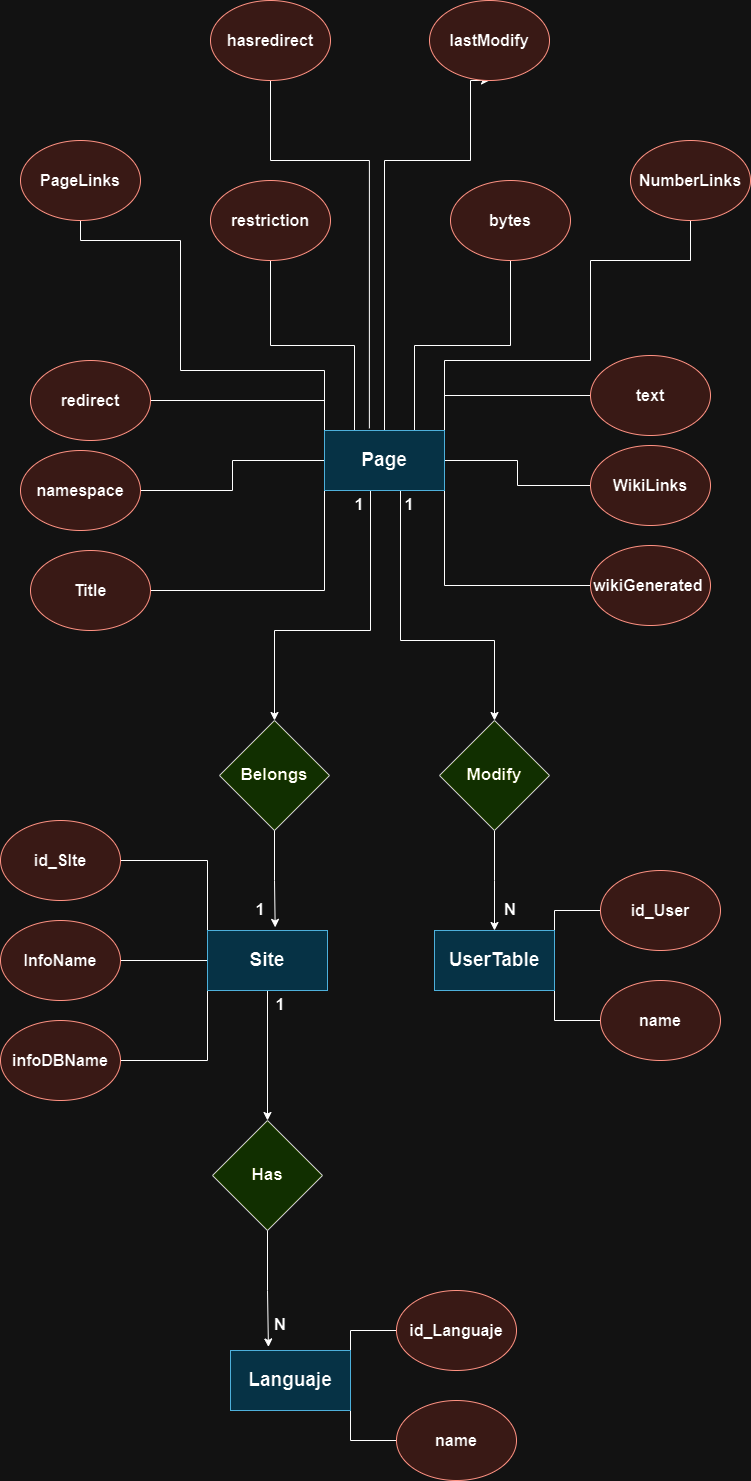

The diagram above was exported from draw.io. Its source (the exported page's mxGraphModel, read from the mxfile embedded in the PNG):
<mxGraphModel dx="1397" dy="1908" grid="1" gridSize="10" guides="1" tooltips="1" connect="1" arrows="1" fold="1" page="1" pageScale="1" pageWidth="827" pageHeight="1169" math="0" shadow="0">
  <root>
    <mxCell id="0" />
    <mxCell id="1" parent="0" />
    <mxCell id="AmrUZCF8bca8XdZr6uYh-9" style="edgeStyle=orthogonalEdgeStyle;rounded=0;orthogonalLoop=1;jettySize=auto;html=1;exitX=0.25;exitY=0;exitDx=0;exitDy=0;entryX=0.5;entryY=1;entryDx=0;entryDy=0;endArrow=none;endFill=0;" edge="1" parent="1" source="AmrUZCF8bca8XdZr6uYh-1" target="AmrUZCF8bca8XdZr6uYh-5">
      <mxGeometry relative="1" as="geometry" />
    </mxCell>
    <mxCell id="AmrUZCF8bca8XdZr6uYh-10" style="edgeStyle=orthogonalEdgeStyle;rounded=0;orthogonalLoop=1;jettySize=auto;html=1;entryX=0.5;entryY=1;entryDx=0;entryDy=0;endArrow=none;endFill=0;exitX=0.374;exitY=-0.036;exitDx=0;exitDy=0;exitPerimeter=0;" edge="1" parent="1" source="AmrUZCF8bca8XdZr6uYh-1" target="AmrUZCF8bca8XdZr6uYh-6">
      <mxGeometry relative="1" as="geometry">
        <Array as="points">
          <mxPoint x="399" y="-30" />
          <mxPoint x="300" y="-30" />
        </Array>
      </mxGeometry>
    </mxCell>
    <mxCell id="AmrUZCF8bca8XdZr6uYh-11" style="edgeStyle=orthogonalEdgeStyle;rounded=0;orthogonalLoop=1;jettySize=auto;html=1;exitX=0.75;exitY=0;exitDx=0;exitDy=0;entryX=0.5;entryY=1;entryDx=0;entryDy=0;endArrow=none;endFill=0;" edge="1" parent="1" source="AmrUZCF8bca8XdZr6uYh-1" target="AmrUZCF8bca8XdZr6uYh-7">
      <mxGeometry relative="1" as="geometry" />
    </mxCell>
    <mxCell id="AmrUZCF8bca8XdZr6uYh-12" style="edgeStyle=orthogonalEdgeStyle;rounded=0;orthogonalLoop=1;jettySize=auto;html=1;exitX=0;exitY=0;exitDx=0;exitDy=0;entryX=1;entryY=0.5;entryDx=0;entryDy=0;endArrow=none;endFill=0;" edge="1" parent="1" source="AmrUZCF8bca8XdZr6uYh-1" target="AmrUZCF8bca8XdZr6uYh-2">
      <mxGeometry relative="1" as="geometry" />
    </mxCell>
    <mxCell id="AmrUZCF8bca8XdZr6uYh-13" style="edgeStyle=orthogonalEdgeStyle;rounded=0;orthogonalLoop=1;jettySize=auto;html=1;entryX=1;entryY=0.5;entryDx=0;entryDy=0;endArrow=none;endFill=0;" edge="1" parent="1" source="AmrUZCF8bca8XdZr6uYh-1" target="AmrUZCF8bca8XdZr6uYh-3">
      <mxGeometry relative="1" as="geometry" />
    </mxCell>
    <mxCell id="AmrUZCF8bca8XdZr6uYh-14" style="edgeStyle=orthogonalEdgeStyle;rounded=0;orthogonalLoop=1;jettySize=auto;html=1;exitX=0;exitY=1;exitDx=0;exitDy=0;entryX=1;entryY=0.5;entryDx=0;entryDy=0;endArrow=none;endFill=0;" edge="1" parent="1" source="AmrUZCF8bca8XdZr6uYh-1" target="AmrUZCF8bca8XdZr6uYh-4">
      <mxGeometry relative="1" as="geometry" />
    </mxCell>
    <mxCell id="AmrUZCF8bca8XdZr6uYh-22" style="edgeStyle=orthogonalEdgeStyle;rounded=0;orthogonalLoop=1;jettySize=auto;html=1;exitX=1;exitY=0;exitDx=0;exitDy=0;entryX=0;entryY=0.5;entryDx=0;entryDy=0;endArrow=none;endFill=0;" edge="1" parent="1" source="AmrUZCF8bca8XdZr6uYh-1" target="AmrUZCF8bca8XdZr6uYh-19">
      <mxGeometry relative="1" as="geometry" />
    </mxCell>
    <mxCell id="AmrUZCF8bca8XdZr6uYh-23" style="edgeStyle=orthogonalEdgeStyle;rounded=0;orthogonalLoop=1;jettySize=auto;html=1;exitX=1;exitY=0.5;exitDx=0;exitDy=0;endArrow=none;endFill=0;" edge="1" parent="1" source="AmrUZCF8bca8XdZr6uYh-1" target="AmrUZCF8bca8XdZr6uYh-20">
      <mxGeometry relative="1" as="geometry" />
    </mxCell>
    <mxCell id="AmrUZCF8bca8XdZr6uYh-24" style="edgeStyle=orthogonalEdgeStyle;rounded=0;orthogonalLoop=1;jettySize=auto;html=1;exitX=1;exitY=1;exitDx=0;exitDy=0;entryX=0;entryY=0.5;entryDx=0;entryDy=0;endArrow=none;endFill=0;" edge="1" parent="1" source="AmrUZCF8bca8XdZr6uYh-1" target="AmrUZCF8bca8XdZr6uYh-21">
      <mxGeometry relative="1" as="geometry" />
    </mxCell>
    <mxCell id="AmrUZCF8bca8XdZr6uYh-25" style="edgeStyle=orthogonalEdgeStyle;rounded=0;orthogonalLoop=1;jettySize=auto;html=1;exitX=0;exitY=0;exitDx=0;exitDy=0;entryX=0.5;entryY=1;entryDx=0;entryDy=0;endArrow=none;endFill=0;" edge="1" parent="1" source="AmrUZCF8bca8XdZr6uYh-1" target="AmrUZCF8bca8XdZr6uYh-28">
      <mxGeometry relative="1" as="geometry">
        <mxPoint x="130" y="50" as="targetPoint" />
        <Array as="points">
          <mxPoint x="354" y="180" />
          <mxPoint x="210" y="180" />
          <mxPoint x="210" y="50" />
          <mxPoint x="110" y="50" />
        </Array>
      </mxGeometry>
    </mxCell>
    <mxCell id="AmrUZCF8bca8XdZr6uYh-26" style="edgeStyle=orthogonalEdgeStyle;rounded=0;orthogonalLoop=1;jettySize=auto;html=1;exitX=1;exitY=0;exitDx=0;exitDy=0;entryX=0.5;entryY=1;entryDx=0;entryDy=0;endArrow=none;endFill=0;" edge="1" parent="1" source="AmrUZCF8bca8XdZr6uYh-1" target="AmrUZCF8bca8XdZr6uYh-29">
      <mxGeometry relative="1" as="geometry">
        <mxPoint x="670" y="50" as="targetPoint" />
        <Array as="points">
          <mxPoint x="474" y="170" />
          <mxPoint x="620" y="170" />
          <mxPoint x="620" y="70" />
          <mxPoint x="720" y="70" />
        </Array>
      </mxGeometry>
    </mxCell>
    <mxCell id="AmrUZCF8bca8XdZr6uYh-39" style="edgeStyle=orthogonalEdgeStyle;rounded=0;orthogonalLoop=1;jettySize=auto;html=1;exitX=0.25;exitY=1;exitDx=0;exitDy=0;entryX=0.5;entryY=0;entryDx=0;entryDy=0;" edge="1" parent="1" source="AmrUZCF8bca8XdZr6uYh-1" target="AmrUZCF8bca8XdZr6uYh-30">
      <mxGeometry relative="1" as="geometry">
        <Array as="points">
          <mxPoint x="400" y="300" />
          <mxPoint x="400" y="440" />
          <mxPoint x="304" y="440" />
        </Array>
      </mxGeometry>
    </mxCell>
    <mxCell id="AmrUZCF8bca8XdZr6uYh-41" style="edgeStyle=orthogonalEdgeStyle;rounded=0;orthogonalLoop=1;jettySize=auto;html=1;exitX=0.75;exitY=1;exitDx=0;exitDy=0;entryX=0.5;entryY=0;entryDx=0;entryDy=0;" edge="1" parent="1" source="AmrUZCF8bca8XdZr6uYh-1" target="AmrUZCF8bca8XdZr6uYh-31">
      <mxGeometry relative="1" as="geometry">
        <Array as="points">
          <mxPoint x="430" y="300" />
          <mxPoint x="430" y="450" />
          <mxPoint x="524" y="450" />
        </Array>
      </mxGeometry>
    </mxCell>
    <mxCell id="AmrUZCF8bca8XdZr6uYh-63" style="edgeStyle=orthogonalEdgeStyle;rounded=0;orthogonalLoop=1;jettySize=auto;html=1;entryX=0.5;entryY=1;entryDx=0;entryDy=0;" edge="1" parent="1" source="AmrUZCF8bca8XdZr6uYh-1" target="AmrUZCF8bca8XdZr6uYh-64">
      <mxGeometry relative="1" as="geometry">
        <mxPoint x="450" y="-120" as="targetPoint" />
        <Array as="points">
          <mxPoint x="414" y="-30" />
          <mxPoint x="500" y="-30" />
        </Array>
      </mxGeometry>
    </mxCell>
    <mxCell id="AmrUZCF8bca8XdZr6uYh-1" value="&lt;font style=&quot;font-size: 19px;&quot;&gt;&lt;b&gt;Page&lt;/b&gt;&lt;/font&gt;" style="rounded=0;whiteSpace=wrap;html=1;fillColor=#b1ddf0;strokeColor=#10739e;" vertex="1" parent="1">
      <mxGeometry x="354" y="240" width="120" height="60" as="geometry" />
    </mxCell>
    <mxCell id="AmrUZCF8bca8XdZr6uYh-2" value="&lt;font size=&quot;1&quot; style=&quot;&quot;&gt;&lt;b style=&quot;font-size: 16px;&quot;&gt;redirect&lt;/b&gt;&lt;/font&gt;" style="ellipse;whiteSpace=wrap;html=1;fillColor=#fad9d5;strokeColor=#ae4132;" vertex="1" parent="1">
      <mxGeometry x="60" y="170" width="120" height="80" as="geometry" />
    </mxCell>
    <mxCell id="AmrUZCF8bca8XdZr6uYh-3" value="&lt;font size=&quot;1&quot; style=&quot;&quot;&gt;&lt;b style=&quot;font-size: 16px;&quot;&gt;namespace&lt;/b&gt;&lt;/font&gt;" style="ellipse;whiteSpace=wrap;html=1;fillColor=#fad9d5;strokeColor=#ae4132;" vertex="1" parent="1">
      <mxGeometry x="50" y="260" width="120" height="80" as="geometry" />
    </mxCell>
    <mxCell id="AmrUZCF8bca8XdZr6uYh-4" value="&lt;font size=&quot;1&quot; style=&quot;&quot;&gt;&lt;b style=&quot;font-size: 16px;&quot;&gt;Title&lt;/b&gt;&lt;/font&gt;" style="ellipse;whiteSpace=wrap;html=1;fillColor=#fad9d5;strokeColor=#ae4132;" vertex="1" parent="1">
      <mxGeometry x="60" y="360" width="120" height="80" as="geometry" />
    </mxCell>
    <mxCell id="AmrUZCF8bca8XdZr6uYh-5" value="&lt;font size=&quot;1&quot; style=&quot;&quot;&gt;&lt;b style=&quot;font-size: 16px;&quot;&gt;restriction&lt;/b&gt;&lt;/font&gt;" style="ellipse;whiteSpace=wrap;html=1;fillColor=#fad9d5;strokeColor=#ae4132;" vertex="1" parent="1">
      <mxGeometry x="240" y="-10" width="120" height="80" as="geometry" />
    </mxCell>
    <mxCell id="AmrUZCF8bca8XdZr6uYh-6" value="&lt;font size=&quot;1&quot; style=&quot;&quot;&gt;&lt;b style=&quot;font-size: 16px;&quot;&gt;hasredirect&lt;/b&gt;&lt;/font&gt;" style="ellipse;whiteSpace=wrap;html=1;fillColor=#fad9d5;strokeColor=#ae4132;" vertex="1" parent="1">
      <mxGeometry x="240" y="-190" width="120" height="80" as="geometry" />
    </mxCell>
    <mxCell id="AmrUZCF8bca8XdZr6uYh-7" value="&lt;span style=&quot;font-size: 16px;&quot;&gt;&lt;b&gt;bytes&lt;/b&gt;&lt;/span&gt;" style="ellipse;whiteSpace=wrap;html=1;fillColor=#fad9d5;strokeColor=#ae4132;" vertex="1" parent="1">
      <mxGeometry x="480" y="-10" width="120" height="80" as="geometry" />
    </mxCell>
    <mxCell id="AmrUZCF8bca8XdZr6uYh-19" value="&lt;font size=&quot;1&quot; style=&quot;&quot;&gt;&lt;b style=&quot;font-size: 16px;&quot;&gt;text&lt;/b&gt;&lt;/font&gt;" style="ellipse;whiteSpace=wrap;html=1;fillColor=#fad9d5;strokeColor=#ae4132;" vertex="1" parent="1">
      <mxGeometry x="620" y="165" width="120" height="80" as="geometry" />
    </mxCell>
    <mxCell id="AmrUZCF8bca8XdZr6uYh-20" value="&lt;font size=&quot;1&quot; style=&quot;&quot;&gt;&lt;b style=&quot;font-size: 16px;&quot;&gt;WikiLinks&lt;/b&gt;&lt;/font&gt;" style="ellipse;whiteSpace=wrap;html=1;fillColor=#fad9d5;strokeColor=#ae4132;" vertex="1" parent="1">
      <mxGeometry x="620" y="255" width="120" height="80" as="geometry" />
    </mxCell>
    <mxCell id="AmrUZCF8bca8XdZr6uYh-21" value="&lt;b&gt;&lt;font style=&quot;font-size: 16px;&quot;&gt;wikiGenerated&amp;nbsp;&lt;/font&gt;&lt;/b&gt;" style="ellipse;whiteSpace=wrap;html=1;fillColor=#fad9d5;strokeColor=#ae4132;" vertex="1" parent="1">
      <mxGeometry x="620" y="355" width="120" height="80" as="geometry" />
    </mxCell>
    <mxCell id="AmrUZCF8bca8XdZr6uYh-28" value="&lt;font size=&quot;1&quot; style=&quot;&quot;&gt;&lt;b style=&quot;font-size: 16px;&quot;&gt;PageLinks&lt;/b&gt;&lt;/font&gt;" style="ellipse;whiteSpace=wrap;html=1;fillColor=#fad9d5;strokeColor=#ae4132;" vertex="1" parent="1">
      <mxGeometry x="50" y="-50" width="120" height="80" as="geometry" />
    </mxCell>
    <mxCell id="AmrUZCF8bca8XdZr6uYh-29" value="&lt;span style=&quot;font-size: 16px;&quot;&gt;&lt;b&gt;NumberLinks&lt;/b&gt;&lt;/span&gt;" style="ellipse;whiteSpace=wrap;html=1;fillColor=#fad9d5;strokeColor=#ae4132;" vertex="1" parent="1">
      <mxGeometry x="660" y="-50" width="120" height="80" as="geometry" />
    </mxCell>
    <mxCell id="AmrUZCF8bca8XdZr6uYh-30" value="Belongs" style="rhombus;whiteSpace=wrap;html=1;fillColor=#cdeb8b;strokeColor=#36393d;fontSize=17;fontStyle=1" vertex="1" parent="1">
      <mxGeometry x="249" y="530" width="110" height="110" as="geometry" />
    </mxCell>
    <mxCell id="AmrUZCF8bca8XdZr6uYh-42" style="edgeStyle=orthogonalEdgeStyle;rounded=0;orthogonalLoop=1;jettySize=auto;html=1;exitX=0.5;exitY=1;exitDx=0;exitDy=0;" edge="1" parent="1" source="AmrUZCF8bca8XdZr6uYh-31">
      <mxGeometry relative="1" as="geometry">
        <mxPoint x="524" y="740" as="targetPoint" />
      </mxGeometry>
    </mxCell>
    <mxCell id="AmrUZCF8bca8XdZr6uYh-31" value="Modify" style="rhombus;whiteSpace=wrap;html=1;fillColor=#cdeb8b;strokeColor=#36393d;fontSize=17;fontStyle=1" vertex="1" parent="1">
      <mxGeometry x="469" y="530" width="110" height="110" as="geometry" />
    </mxCell>
    <mxCell id="AmrUZCF8bca8XdZr6uYh-36" style="edgeStyle=orthogonalEdgeStyle;rounded=0;orthogonalLoop=1;jettySize=auto;html=1;exitX=0;exitY=0;exitDx=0;exitDy=0;entryX=1;entryY=0.5;entryDx=0;entryDy=0;endArrow=none;endFill=0;" edge="1" parent="1" source="AmrUZCF8bca8XdZr6uYh-32" target="AmrUZCF8bca8XdZr6uYh-33">
      <mxGeometry relative="1" as="geometry" />
    </mxCell>
    <mxCell id="AmrUZCF8bca8XdZr6uYh-37" style="edgeStyle=orthogonalEdgeStyle;rounded=0;orthogonalLoop=1;jettySize=auto;html=1;exitX=0;exitY=0.5;exitDx=0;exitDy=0;endArrow=none;endFill=0;" edge="1" parent="1" source="AmrUZCF8bca8XdZr6uYh-32" target="AmrUZCF8bca8XdZr6uYh-34">
      <mxGeometry relative="1" as="geometry" />
    </mxCell>
    <mxCell id="AmrUZCF8bca8XdZr6uYh-38" style="edgeStyle=orthogonalEdgeStyle;rounded=0;orthogonalLoop=1;jettySize=auto;html=1;exitX=0;exitY=1;exitDx=0;exitDy=0;entryX=1;entryY=0.5;entryDx=0;entryDy=0;endArrow=none;endFill=0;" edge="1" parent="1" source="AmrUZCF8bca8XdZr6uYh-32" target="AmrUZCF8bca8XdZr6uYh-35">
      <mxGeometry relative="1" as="geometry" />
    </mxCell>
    <mxCell id="AmrUZCF8bca8XdZr6uYh-50" style="edgeStyle=orthogonalEdgeStyle;rounded=0;orthogonalLoop=1;jettySize=auto;html=1;exitX=0.5;exitY=1;exitDx=0;exitDy=0;entryX=0.5;entryY=0;entryDx=0;entryDy=0;" edge="1" parent="1" source="AmrUZCF8bca8XdZr6uYh-32" target="AmrUZCF8bca8XdZr6uYh-49">
      <mxGeometry relative="1" as="geometry" />
    </mxCell>
    <mxCell id="AmrUZCF8bca8XdZr6uYh-32" value="&lt;font style=&quot;font-size: 19px;&quot;&gt;&lt;b&gt;Site&lt;/b&gt;&lt;/font&gt;" style="rounded=0;whiteSpace=wrap;html=1;fillColor=#b1ddf0;strokeColor=#10739e;" vertex="1" parent="1">
      <mxGeometry x="237" y="740" width="120" height="60" as="geometry" />
    </mxCell>
    <mxCell id="AmrUZCF8bca8XdZr6uYh-33" value="&lt;font size=&quot;1&quot; style=&quot;&quot;&gt;&lt;b style=&quot;font-size: 16px;&quot;&gt;id_SIte&lt;/b&gt;&lt;/font&gt;" style="ellipse;whiteSpace=wrap;html=1;fillColor=#fad9d5;strokeColor=#ae4132;" vertex="1" parent="1">
      <mxGeometry x="30" y="630" width="120" height="80" as="geometry" />
    </mxCell>
    <mxCell id="AmrUZCF8bca8XdZr6uYh-34" value="&lt;font size=&quot;1&quot; style=&quot;&quot;&gt;&lt;b style=&quot;font-size: 16px;&quot;&gt;InfoName&lt;/b&gt;&lt;/font&gt;" style="ellipse;whiteSpace=wrap;html=1;fillColor=#fad9d5;strokeColor=#ae4132;" vertex="1" parent="1">
      <mxGeometry x="30" y="730" width="120" height="80" as="geometry" />
    </mxCell>
    <mxCell id="AmrUZCF8bca8XdZr6uYh-35" value="&lt;font size=&quot;1&quot; style=&quot;&quot;&gt;&lt;b style=&quot;font-size: 16px;&quot;&gt;infoDBName&lt;/b&gt;&lt;/font&gt;" style="ellipse;whiteSpace=wrap;html=1;fillColor=#fad9d5;strokeColor=#ae4132;" vertex="1" parent="1">
      <mxGeometry x="30" y="830" width="120" height="80" as="geometry" />
    </mxCell>
    <mxCell id="AmrUZCF8bca8XdZr6uYh-40" style="edgeStyle=orthogonalEdgeStyle;rounded=0;orthogonalLoop=1;jettySize=auto;html=1;exitX=0.5;exitY=1;exitDx=0;exitDy=0;entryX=0.564;entryY=-0.052;entryDx=0;entryDy=0;entryPerimeter=0;" edge="1" parent="1" source="AmrUZCF8bca8XdZr6uYh-30" target="AmrUZCF8bca8XdZr6uYh-32">
      <mxGeometry relative="1" as="geometry" />
    </mxCell>
    <mxCell id="AmrUZCF8bca8XdZr6uYh-47" style="edgeStyle=orthogonalEdgeStyle;rounded=0;orthogonalLoop=1;jettySize=auto;html=1;exitX=1;exitY=0;exitDx=0;exitDy=0;entryX=0;entryY=0.5;entryDx=0;entryDy=0;endArrow=none;endFill=0;" edge="1" parent="1" source="AmrUZCF8bca8XdZr6uYh-43" target="AmrUZCF8bca8XdZr6uYh-45">
      <mxGeometry relative="1" as="geometry" />
    </mxCell>
    <mxCell id="AmrUZCF8bca8XdZr6uYh-48" style="edgeStyle=orthogonalEdgeStyle;rounded=0;orthogonalLoop=1;jettySize=auto;html=1;exitX=1;exitY=1;exitDx=0;exitDy=0;entryX=0;entryY=0.5;entryDx=0;entryDy=0;endArrow=none;endFill=0;" edge="1" parent="1" source="AmrUZCF8bca8XdZr6uYh-43" target="AmrUZCF8bca8XdZr6uYh-46">
      <mxGeometry relative="1" as="geometry" />
    </mxCell>
    <mxCell id="AmrUZCF8bca8XdZr6uYh-43" value="&lt;font style=&quot;font-size: 19px;&quot;&gt;&lt;b&gt;UserTable&lt;/b&gt;&lt;/font&gt;" style="rounded=0;whiteSpace=wrap;html=1;fillColor=#b1ddf0;strokeColor=#10739e;" vertex="1" parent="1">
      <mxGeometry x="464" y="740" width="120" height="60" as="geometry" />
    </mxCell>
    <mxCell id="AmrUZCF8bca8XdZr6uYh-45" value="&lt;font size=&quot;1&quot; style=&quot;&quot;&gt;&lt;b style=&quot;font-size: 16px;&quot;&gt;id_User&lt;/b&gt;&lt;/font&gt;" style="ellipse;whiteSpace=wrap;html=1;fillColor=#fad9d5;strokeColor=#ae4132;" vertex="1" parent="1">
      <mxGeometry x="630" y="680" width="120" height="80" as="geometry" />
    </mxCell>
    <mxCell id="AmrUZCF8bca8XdZr6uYh-46" value="&lt;font size=&quot;1&quot; style=&quot;&quot;&gt;&lt;b style=&quot;font-size: 16px;&quot;&gt;name&lt;/b&gt;&lt;/font&gt;" style="ellipse;whiteSpace=wrap;html=1;fillColor=#fad9d5;strokeColor=#ae4132;" vertex="1" parent="1">
      <mxGeometry x="630" y="790" width="120" height="80" as="geometry" />
    </mxCell>
    <mxCell id="AmrUZCF8bca8XdZr6uYh-49" value="Has" style="rhombus;whiteSpace=wrap;html=1;fillColor=#cdeb8b;strokeColor=#36393d;fontSize=17;fontStyle=1" vertex="1" parent="1">
      <mxGeometry x="242" y="930" width="110" height="110" as="geometry" />
    </mxCell>
    <mxCell id="AmrUZCF8bca8XdZr6uYh-51" style="edgeStyle=orthogonalEdgeStyle;rounded=0;orthogonalLoop=1;jettySize=auto;html=1;exitX=1;exitY=0;exitDx=0;exitDy=0;entryX=0;entryY=0.5;entryDx=0;entryDy=0;endArrow=none;endFill=0;" edge="1" parent="1" source="AmrUZCF8bca8XdZr6uYh-53" target="AmrUZCF8bca8XdZr6uYh-54">
      <mxGeometry relative="1" as="geometry" />
    </mxCell>
    <mxCell id="AmrUZCF8bca8XdZr6uYh-52" style="edgeStyle=orthogonalEdgeStyle;rounded=0;orthogonalLoop=1;jettySize=auto;html=1;exitX=1;exitY=1;exitDx=0;exitDy=0;entryX=0;entryY=0.5;entryDx=0;entryDy=0;endArrow=none;endFill=0;" edge="1" parent="1" source="AmrUZCF8bca8XdZr6uYh-53" target="AmrUZCF8bca8XdZr6uYh-55">
      <mxGeometry relative="1" as="geometry" />
    </mxCell>
    <mxCell id="AmrUZCF8bca8XdZr6uYh-53" value="&lt;font style=&quot;font-size: 19px;&quot;&gt;&lt;b&gt;Languaje&lt;/b&gt;&lt;/font&gt;" style="rounded=0;whiteSpace=wrap;html=1;fillColor=#b1ddf0;strokeColor=#10739e;" vertex="1" parent="1">
      <mxGeometry x="260" y="1160" width="120" height="60" as="geometry" />
    </mxCell>
    <mxCell id="AmrUZCF8bca8XdZr6uYh-54" value="&lt;font size=&quot;1&quot; style=&quot;&quot;&gt;&lt;b style=&quot;font-size: 16px;&quot;&gt;id_Languaje&lt;/b&gt;&lt;/font&gt;" style="ellipse;whiteSpace=wrap;html=1;fillColor=#fad9d5;strokeColor=#ae4132;" vertex="1" parent="1">
      <mxGeometry x="426" y="1100" width="120" height="80" as="geometry" />
    </mxCell>
    <mxCell id="AmrUZCF8bca8XdZr6uYh-55" value="&lt;font size=&quot;1&quot; style=&quot;&quot;&gt;&lt;b style=&quot;font-size: 16px;&quot;&gt;name&lt;/b&gt;&lt;/font&gt;" style="ellipse;whiteSpace=wrap;html=1;fillColor=#fad9d5;strokeColor=#ae4132;" vertex="1" parent="1">
      <mxGeometry x="426" y="1210" width="120" height="80" as="geometry" />
    </mxCell>
    <mxCell id="AmrUZCF8bca8XdZr6uYh-56" style="edgeStyle=orthogonalEdgeStyle;rounded=0;orthogonalLoop=1;jettySize=auto;html=1;exitX=0.5;exitY=1;exitDx=0;exitDy=0;entryX=0.316;entryY=-0.059;entryDx=0;entryDy=0;entryPerimeter=0;" edge="1" parent="1" source="AmrUZCF8bca8XdZr6uYh-49" target="AmrUZCF8bca8XdZr6uYh-53">
      <mxGeometry relative="1" as="geometry" />
    </mxCell>
    <mxCell id="AmrUZCF8bca8XdZr6uYh-57" value="&lt;font size=&quot;1&quot; style=&quot;&quot;&gt;&lt;b style=&quot;font-size: 17px;&quot;&gt;1&lt;/b&gt;&lt;/font&gt;" style="text;html=1;strokeColor=none;fillColor=none;align=center;verticalAlign=middle;whiteSpace=wrap;rounded=0;" vertex="1" parent="1">
      <mxGeometry x="359" y="300" width="60" height="30" as="geometry" />
    </mxCell>
    <mxCell id="AmrUZCF8bca8XdZr6uYh-58" value="&lt;font size=&quot;1&quot; style=&quot;&quot;&gt;&lt;b style=&quot;font-size: 17px;&quot;&gt;1&lt;/b&gt;&lt;/font&gt;" style="text;html=1;strokeColor=none;fillColor=none;align=center;verticalAlign=middle;whiteSpace=wrap;rounded=0;" vertex="1" parent="1">
      <mxGeometry x="409" y="300" width="60" height="30" as="geometry" />
    </mxCell>
    <mxCell id="AmrUZCF8bca8XdZr6uYh-59" value="&lt;font size=&quot;1&quot; style=&quot;&quot;&gt;&lt;b style=&quot;font-size: 17px;&quot;&gt;1&lt;/b&gt;&lt;/font&gt;" style="text;html=1;strokeColor=none;fillColor=none;align=center;verticalAlign=middle;whiteSpace=wrap;rounded=0;" vertex="1" parent="1">
      <mxGeometry x="260" y="705" width="60" height="30" as="geometry" />
    </mxCell>
    <mxCell id="AmrUZCF8bca8XdZr6uYh-60" value="&lt;font size=&quot;1&quot; style=&quot;&quot;&gt;&lt;b style=&quot;font-size: 17px;&quot;&gt;N&lt;/b&gt;&lt;/font&gt;" style="text;html=1;strokeColor=none;fillColor=none;align=center;verticalAlign=middle;whiteSpace=wrap;rounded=0;" vertex="1" parent="1">
      <mxGeometry x="510" y="705" width="60" height="30" as="geometry" />
    </mxCell>
    <mxCell id="AmrUZCF8bca8XdZr6uYh-61" value="&lt;font size=&quot;1&quot; style=&quot;&quot;&gt;&lt;b style=&quot;font-size: 17px;&quot;&gt;1&lt;/b&gt;&lt;/font&gt;" style="text;html=1;strokeColor=none;fillColor=none;align=center;verticalAlign=middle;whiteSpace=wrap;rounded=0;" vertex="1" parent="1">
      <mxGeometry x="280" y="800" width="60" height="30" as="geometry" />
    </mxCell>
    <mxCell id="AmrUZCF8bca8XdZr6uYh-62" value="&lt;font size=&quot;1&quot; style=&quot;&quot;&gt;&lt;b style=&quot;font-size: 17px;&quot;&gt;N&lt;/b&gt;&lt;/font&gt;" style="text;html=1;strokeColor=none;fillColor=none;align=center;verticalAlign=middle;whiteSpace=wrap;rounded=0;" vertex="1" parent="1">
      <mxGeometry x="280" y="1120" width="60" height="30" as="geometry" />
    </mxCell>
    <mxCell id="AmrUZCF8bca8XdZr6uYh-64" value="&lt;span style=&quot;font-size: 16px;&quot;&gt;&lt;b&gt;lastModify&lt;/b&gt;&lt;/span&gt;" style="ellipse;whiteSpace=wrap;html=1;fillColor=#fad9d5;strokeColor=#ae4132;" vertex="1" parent="1">
      <mxGeometry x="459" y="-190" width="120" height="80" as="geometry" />
    </mxCell>
  </root>
</mxGraphModel>